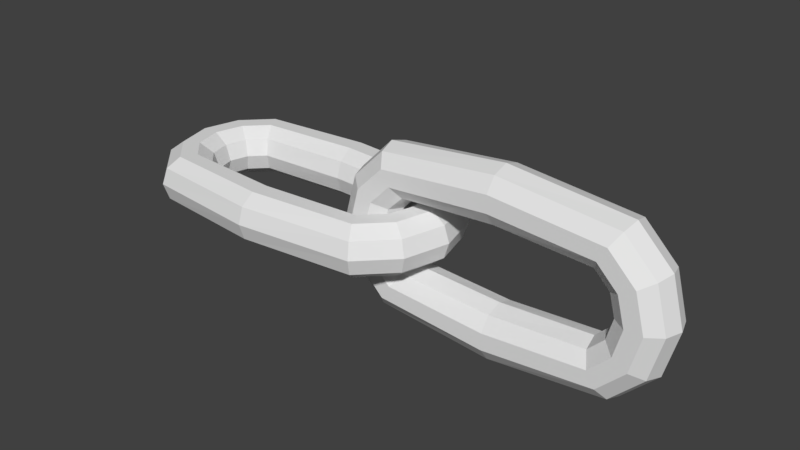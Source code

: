 # Source: castle_chain_bridge.blend  (saved by Blender 2.77.0; exported with 4.5.12 LTS)
import bpy
from mathutils import Matrix  # noqa: F401  (used for matrix-valued properties, if any)

bpy.ops.wm.read_factory_settings(use_empty=True)
scene = bpy.context.scene
scene.name = 'Scene'

# ---- collections
col_collection_1 = bpy.data.collections.new('Collection 1'); scene.collection.children.link(col_collection_1)

# ---- world
world_world = bpy.data.worlds.new('World'); scene.world = world_world
world_world.color = (0.05088, 0.05088, 0.05088)
world_world.use_sun_shadow = False
world_world.sun_shadow_jitter_overblur = 0.0
world_world.cycles.sampling_method = 'MANUAL'

# ---- meshes
me_torus_001 = bpy.data.meshes.new('Torus.001')
me_torus_001.from_pydata([(2.25, 0.0, 0.0), (2.179, 0.0, 0.2175), (1.994, 0.0, 0.3519), (1.766, 0.0, 0.3519), (1.581, 0.0, 0.2175), (1.51, 0.0, 4.531e-17), (1.581, 0.0, -0.2175), (1.766, 0.0, -0.3519), (1.994, 0.0, -0.3519), (2.179, 0.0, -0.2175), (2.083, 0.625, 0.0), (2.021, 0.5897, 0.2175), (1.861, 0.4972, 0.3519), (1.663, 0.3828, 0.3519), (1.503, 0.2903, 0.2175), (1.442, 0.255, 4.531e-17), (1.503, 0.2903, -0.2175), (1.663, 0.3828, -0.3519), (1.861, 0.4972, -0.3519), (2.021, 0.5897, -0.2175), (1.625, 1.083, 0.0), (1.59, 1.021, 0.2175), (1.497, 0.8611, 0.3519), (1.383, 0.6631, 0.3519), (1.29, 0.5029, 0.2175), (1.255, 0.4417, 4.531e-17), (1.29, 0.5029, -0.2175), (1.383, 0.6631, -0.3519), (1.497, 0.8611, -0.3519), (1.59, 1.021, -0.2175), (5.96e-08, 1.25, 0.0), (5.96e-08, 1.179, 0.2175), (8.941e-08, 0.9943, 0.3519), (8.941e-08, 0.7657, 0.3519), (2.98e-08, 0.5807, 0.2175), (2.98e-08, 0.51, 4.531e-17), (2.98e-08, 0.5807, -0.2175), (8.941e-08, 0.7657, -0.3519), (8.941e-08, 0.9943, -0.3519), (5.96e-08, 1.179, -0.2175), (-1.625, 1.083, 0.0), (-1.59, 1.021, 0.2175), (-1.497, 0.8611, 0.3519), (-1.383, 0.6631, 0.3519), (-1.29, 0.5029, 0.2175), (-1.255, 0.4417, 4.531e-17), (-1.29, 0.5029, -0.2175), (-1.383, 0.6631, -0.3519), (-1.497, 0.8611, -0.3519), (-1.59, 1.021, -0.2175), (-2.083, 0.625, 0.0), (-2.021, 0.5897, 0.2175), (-1.861, 0.4972, 0.3519), (-1.663, 0.3828, 0.3519), (-1.503, 0.2903, 0.2175), (-1.442, 0.255, 4.531e-17), (-1.503, 0.2903, -0.2175), (-1.663, 0.3828, -0.3519), (-1.861, 0.4972, -0.3519), (-2.021, 0.5897, -0.2175), (-2.25, 1.093e-07, 0.0), (-2.179, 1.031e-07, 0.2175), (-1.994, 8.693e-08, 0.3519), (-1.766, 6.694e-08, 0.3519), (-1.581, 5.076e-08, 0.2175), (-1.51, 4.459e-08, 4.531e-17), (-1.581, 5.076e-08, -0.2175), (-1.766, 6.694e-08, -0.3519), (-1.994, 8.693e-08, -0.3519), (-2.179, 1.031e-07, -0.2175), (-2.083, -0.625, 0.0), (-2.021, -0.5897, 0.2175), (-1.861, -0.4972, 0.3519), (-1.663, -0.3828, 0.3519), (-1.503, -0.2903, 0.2175), (-1.442, -0.255, 4.531e-17), (-1.503, -0.2903, -0.2175), (-1.663, -0.3828, -0.3519), (-1.861, -0.4972, -0.3519), (-2.021, -0.5897, -0.2175), (-1.625, -1.083, 0.0), (-1.59, -1.021, 0.2175), (-1.497, -0.8611, 0.3519), (-1.383, -0.6631, 0.3519), (-1.29, -0.5029, 0.2175), (-1.255, -0.4417, 4.531e-17), (-1.29, -0.5029, -0.2175), (-1.383, -0.6631, -0.3519), (-1.497, -0.8611, -0.3519), (-1.59, -1.021, -0.2175), (5.96e-08, -1.25, 0.0), (5.96e-08, -1.179, 0.2175), (8.941e-08, -0.9943, 0.3519), (8.941e-08, -0.7657, 0.3519), (2.98e-08, -0.5807, 0.2175), (2.98e-08, -0.51, 4.531e-17), (2.98e-08, -0.5807, -0.2175), (8.941e-08, -0.7657, -0.3519), (8.941e-08, -0.9943, -0.3519), (5.96e-08, -1.179, -0.2175), (1.625, -1.083, 0.0), (1.59, -1.021, 0.2175), (1.497, -0.8611, 0.3519), (1.383, -0.6631, 0.3519), (1.29, -0.5029, 0.2175), (1.255, -0.4417, 4.531e-17), (1.29, -0.5029, -0.2175), (1.383, -0.6631, -0.3519), (1.497, -0.8611, -0.3519), (1.59, -1.021, -0.2175), (2.083, -0.625, 0.0), (2.021, -0.5897, 0.2175), (1.861, -0.4972, 0.3519), (1.663, -0.3828, 0.3519), (1.503, -0.2903, 0.2175), (1.442, -0.255, 4.531e-17), (1.503, -0.2903, -0.2175), (1.663, -0.3828, -0.3519), (1.861, -0.4972, -0.3519), (2.021, -0.5897, -0.2175), (5.25, 2.533e-08, 2.533e-08), (5.179, 0.2175, 4.47e-08), (4.994, 0.3519, 5.96e-08), (4.766, 0.3519, 5.96e-08), (4.581, 0.2175, 4.47e-08), (4.51, 2.533e-08, 2.533e-08), (4.581, -0.2175, 1.49e-08), (4.766, -0.3519, 0.0), (4.994, -0.3519, 0.0), (5.179, -0.2175, 1.49e-08), (5.083, 5.96e-08, -0.625), (5.021, 0.2175, -0.5897), (4.861, 0.3519, -0.4972), (4.663, 0.3519, -0.3828), (4.503, 0.2175, -0.2903), (4.442, 2.98e-08, -0.255), (4.503, -0.2175, -0.2903), (4.663, -0.3519, -0.3828), (4.861, -0.3519, -0.4972), (5.021, -0.2175, -0.5897), (4.625, 1.192e-07, -1.083), (4.59, 0.2175, -1.021), (4.497, 0.3519, -0.8611), (4.383, 0.3519, -0.6631), (4.29, 0.2175, -0.5029), (4.255, 5.96e-08, -0.4417), (4.29, -0.2175, -0.5029), (4.383, -0.3519, -0.6631), (4.497, -0.3519, -0.8611), (4.59, -0.2175, -1.021), (3.0, 1.192e-07, -1.25), (3.0, 0.2175, -1.179), (3.0, 0.3519, -0.9943), (3.0, 0.3519, -0.7657), (3.0, 0.2175, -0.5807), (3.0, 5.96e-08, -0.51), (3.0, -0.2175, -0.5807), (3.0, -0.3519, -0.7657), (3.0, -0.3519, -0.9943), (3.0, -0.2175, -1.179), (1.375, 1.192e-07, -1.083), (1.41, 0.2175, -1.021), (1.503, 0.3519, -0.8611), (1.617, 0.3519, -0.6631), (1.71, 0.2175, -0.5029), (1.745, 5.96e-08, -0.4417), (1.71, -0.2175, -0.5029), (1.617, -0.3519, -0.6631), (1.503, -0.3519, -0.8611), (1.41, -0.2175, -1.021), (0.9175, 5.96e-08, -0.625), (0.9787, 0.2175, -0.5897), (1.139, 0.3519, -0.4972), (1.337, 0.3519, -0.3828), (1.497, 0.2175, -0.2903), (1.558, 2.98e-08, -0.255), (1.497, -0.2175, -0.2903), (1.337, -0.3519, -0.3828), (1.139, -0.3519, -0.4972), (0.9787, -0.2175, -0.5897), (0.75, 2.533e-08, -8.395e-08), (0.8207, 0.2175, -5.96e-08), (1.006, 0.3519, -2.98e-08), (1.234, 0.3519, -2.98e-08), (1.419, 0.2175, -1.49e-08), (1.49, 2.533e-08, -1.925e-08), (1.419, -0.2175, -4.47e-08), (1.234, -0.3519, -5.96e-08), (1.006, -0.3519, -8.941e-08), (0.8207, -0.2175, -8.941e-08), (0.9175, 0.0, 0.625), (0.9787, 0.2175, 0.5897), (1.139, 0.3519, 0.4972), (1.337, 0.3519, 0.3828), (1.497, 0.2175, 0.2903), (1.558, 0.0, 0.255), (1.497, -0.2175, 0.2903), (1.337, -0.3519, 0.3828), (1.139, -0.3519, 0.4972), (0.9787, -0.2175, 0.5897), (1.375, 0.0, 1.083), (1.41, 0.2175, 1.021), (1.503, 0.3519, 0.8611), (1.617, 0.3519, 0.6631), (1.71, 0.2175, 0.5029), (1.745, 0.0, 0.4417), (1.71, -0.2175, 0.5029), (1.617, -0.3519, 0.6631), (1.503, -0.3519, 0.8611), (1.41, -0.2175, 1.021), (3.0, -1.192e-07, 1.25), (3.0, 0.2175, 1.179), (3.0, 0.3519, 0.9943), (3.0, 0.3519, 0.7657), (3.0, 0.2175, 0.5807), (3.0, 0.0, 0.51), (3.0, -0.2175, 0.5807), (3.0, -0.3519, 0.7657), (3.0, -0.3519, 0.9943), (3.0, -0.2175, 1.179), (4.625, 0.0, 1.083), (4.59, 0.2175, 1.021), (4.497, 0.3519, 0.8611), (4.383, 0.3519, 0.6631), (4.29, 0.2175, 0.5029), (4.255, 0.0, 0.4417), (4.29, -0.2175, 0.5029), (4.383, -0.3519, 0.6631), (4.497, -0.3519, 0.8611), (4.59, -0.2175, 1.021), (5.083, 0.0, 0.625), (5.021, 0.2175, 0.5897), (4.861, 0.3519, 0.4972), (4.663, 0.3519, 0.3828), (4.503, 0.2175, 0.2903), (4.442, 0.0, 0.255), (4.503, -0.2175, 0.2903), (4.663, -0.3519, 0.3828), (4.861, -0.3519, 0.4972), (5.021, -0.2175, 0.5897)], [], [(0, 10, 11, 1), (1, 11, 12, 2), (2, 12, 13, 3), (3, 13, 14, 4), (4, 14, 15, 5), (5, 15, 16, 6), (6, 16, 17, 7), (7, 17, 18, 8), (8, 18, 19, 9), (0, 9, 19, 10), (10, 20, 21, 11), (11, 21, 22, 12), (12, 22, 23, 13), (13, 23, 24, 14), (14, 24, 25, 15), (15, 25, 26, 16), (16, 26, 27, 17), (17, 27, 28, 18), (18, 28, 29, 19), (19, 29, 20, 10), (20, 30, 31, 21), (21, 31, 32, 22), (22, 32, 33, 23), (23, 33, 34, 24), (24, 34, 35, 25), (25, 35, 36, 26), (26, 36, 37, 27), (27, 37, 38, 28), (28, 38, 39, 29), (29, 39, 30, 20), (30, 40, 41, 31), (31, 41, 42, 32), (32, 42, 43, 33), (33, 43, 44, 34), (34, 44, 45, 35), (35, 45, 46, 36), (36, 46, 47, 37), (37, 47, 48, 38), (38, 48, 49, 39), (39, 49, 40, 30), (40, 50, 51, 41), (41, 51, 52, 42), (42, 52, 53, 43), (43, 53, 54, 44), (44, 54, 55, 45), (45, 55, 56, 46), (46, 56, 57, 47), (47, 57, 58, 48), (48, 58, 59, 49), (49, 59, 50, 40), (50, 60, 61, 51), (51, 61, 62, 52), (52, 62, 63, 53), (53, 63, 64, 54), (54, 64, 65, 55), (55, 65, 66, 56), (56, 66, 67, 57), (57, 67, 68, 58), (58, 68, 69, 59), (59, 69, 60, 50), (60, 70, 71, 61), (61, 71, 72, 62), (62, 72, 73, 63), (63, 73, 74, 64), (64, 74, 75, 65), (65, 75, 76, 66), (66, 76, 77, 67), (67, 77, 78, 68), (68, 78, 79, 69), (69, 79, 70, 60), (70, 80, 81, 71), (71, 81, 82, 72), (72, 82, 83, 73), (73, 83, 84, 74), (74, 84, 85, 75), (75, 85, 86, 76), (76, 86, 87, 77), (77, 87, 88, 78), (78, 88, 89, 79), (79, 89, 80, 70), (80, 90, 91, 81), (81, 91, 92, 82), (82, 92, 93, 83), (83, 93, 94, 84), (84, 94, 95, 85), (85, 95, 96, 86), (86, 96, 97, 87), (87, 97, 98, 88), (88, 98, 99, 89), (89, 99, 90, 80), (90, 100, 101, 91), (91, 101, 102, 92), (92, 102, 103, 93), (93, 103, 104, 94), (94, 104, 105, 95), (95, 105, 106, 96), (96, 106, 107, 97), (97, 107, 108, 98), (98, 108, 109, 99), (99, 109, 100, 90), (100, 110, 111, 101), (101, 111, 112, 102), (102, 112, 113, 103), (103, 113, 114, 104), (104, 114, 115, 105), (105, 115, 116, 106), (106, 116, 117, 107), (107, 117, 118, 108), (108, 118, 119, 109), (109, 119, 110, 100), (110, 0, 1, 111), (111, 1, 2, 112), (112, 2, 3, 113), (113, 3, 4, 114), (114, 4, 5, 115), (115, 5, 6, 116), (116, 6, 7, 117), (117, 7, 8, 118), (118, 8, 9, 119), (119, 9, 0, 110), (120, 130, 131, 121), (121, 131, 132, 122), (122, 132, 133, 123), (123, 133, 134, 124), (124, 134, 135, 125), (125, 135, 136, 126), (126, 136, 137, 127), (127, 137, 138, 128), (128, 138, 139, 129), (120, 129, 139, 130), (130, 140, 141, 131), (131, 141, 142, 132), (132, 142, 143, 133), (133, 143, 144, 134), (134, 144, 145, 135), (135, 145, 146, 136), (136, 146, 147, 137), (137, 147, 148, 138), (138, 148, 149, 139), (139, 149, 140, 130), (140, 150, 151, 141), (141, 151, 152, 142), (142, 152, 153, 143), (143, 153, 154, 144), (144, 154, 155, 145), (145, 155, 156, 146), (146, 156, 157, 147), (147, 157, 158, 148), (148, 158, 159, 149), (149, 159, 150, 140), (150, 160, 161, 151), (151, 161, 162, 152), (152, 162, 163, 153), (153, 163, 164, 154), (154, 164, 165, 155), (155, 165, 166, 156), (156, 166, 167, 157), (157, 167, 168, 158), (158, 168, 169, 159), (159, 169, 160, 150), (160, 170, 171, 161), (161, 171, 172, 162), (162, 172, 173, 163), (163, 173, 174, 164), (164, 174, 175, 165), (165, 175, 176, 166), (166, 176, 177, 167), (167, 177, 178, 168), (168, 178, 179, 169), (169, 179, 170, 160), (170, 180, 181, 171), (171, 181, 182, 172), (172, 182, 183, 173), (173, 183, 184, 174), (174, 184, 185, 175), (175, 185, 186, 176), (176, 186, 187, 177), (177, 187, 188, 178), (178, 188, 189, 179), (179, 189, 180, 170), (180, 190, 191, 181), (181, 191, 192, 182), (182, 192, 193, 183), (183, 193, 194, 184), (184, 194, 195, 185), (185, 195, 196, 186), (186, 196, 197, 187), (187, 197, 198, 188), (188, 198, 199, 189), (189, 199, 190, 180), (190, 200, 201, 191), (191, 201, 202, 192), (192, 202, 203, 193), (193, 203, 204, 194), (194, 204, 205, 195), (195, 205, 206, 196), (196, 206, 207, 197), (197, 207, 208, 198), (198, 208, 209, 199), (199, 209, 200, 190), (200, 210, 211, 201), (201, 211, 212, 202), (202, 212, 213, 203), (203, 213, 214, 204), (204, 214, 215, 205), (205, 215, 216, 206), (206, 216, 217, 207), (207, 217, 218, 208), (208, 218, 219, 209), (209, 219, 210, 200), (210, 220, 221, 211), (211, 221, 222, 212), (212, 222, 223, 213), (213, 223, 224, 214), (214, 224, 225, 215), (215, 225, 226, 216), (216, 226, 227, 217), (217, 227, 228, 218), (218, 228, 229, 219), (219, 229, 220, 210), (220, 230, 231, 221), (221, 231, 232, 222), (222, 232, 233, 223), (223, 233, 234, 224), (224, 234, 235, 225), (225, 235, 236, 226), (226, 236, 237, 227), (227, 237, 238, 228), (228, 238, 239, 229), (229, 239, 230, 220), (230, 120, 121, 231), (231, 121, 122, 232), (232, 122, 123, 233), (233, 123, 124, 234), (234, 124, 125, 235), (235, 125, 126, 236), (236, 126, 127, 237), (237, 127, 128, 238), (238, 128, 129, 239), (239, 129, 120, 230)])
me_torus_001.use_remesh_preserve_volume = False
me_torus_001.use_remesh_preserve_attributes = False
me_torus_001.use_mirror_vertex_groups = False
me_torus_001.update()

# ---- objects
ob_torus_001 = bpy.data.objects.new('Torus.001', me_torus_001)

# ---- transforms, parenting, visibility, modifiers, constraints
ob_torus_001.location = (0.0, 0.0, 0.0)
ob_torus_001.lineart.crease_threshold = 0.0

# ---- collection membership
col_collection_1.objects.link(ob_torus_001)

# ---- scene / render settings (as saved in the file)
scene.frame_start = 1; scene.frame_end = 250; scene.frame_set(1)
scene.render.engine = 'BLENDER_EEVEE_NEXT'
scene.render.resolution_percentage = 50
scene.render.dither_intensity = 0.0
scene.cycles.use_denoising = False
scene.cycles.samples = 128
scene.cycles.sampling_pattern = 'TABULATED_SOBOL'
scene.cycles.light_sampling_threshold = 0.0
scene.cycles.use_adaptive_sampling = False
scene.cycles.use_light_tree = False
scene.cycles.blur_glossy = 0.0
scene.cycles.sample_clamp_indirect = 0.0
scene.view_settings.view_transform = 'Standard'
bpy.context.view_layer.update()

# ---- added for rendering (the .blend has no active camera and no usable light): camera, sun
cam_auto = bpy.data.cameras.new('AutoCamera')
cam_auto.lens = 50.0
cam_auto.sensor_width = 36.0
cam_auto.clip_end = 1000.0
ob_auto_camera = bpy.data.objects.new('AutoCamera', cam_auto)
scene.collection.objects.link(ob_auto_camera)
ob_auto_camera.location = (9.17156, -9.20587, 6.13725)
ob_auto_camera.rotation_euler = (1.09748, -7.21219e-08, 0.694738)
scene.camera = ob_auto_camera
light_auto_sun = bpy.data.lights.new('AutoSun', 'SUN')
light_auto_sun.energy = 3.0
light_auto_sun.angle = 0.0523599
ob_auto_sun = bpy.data.objects.new('AutoSun', light_auto_sun)
scene.collection.objects.link(ob_auto_sun)
ob_auto_sun.rotation_euler = (0.872665, 0.174533, 0.523599)
bpy.context.view_layer.update()
